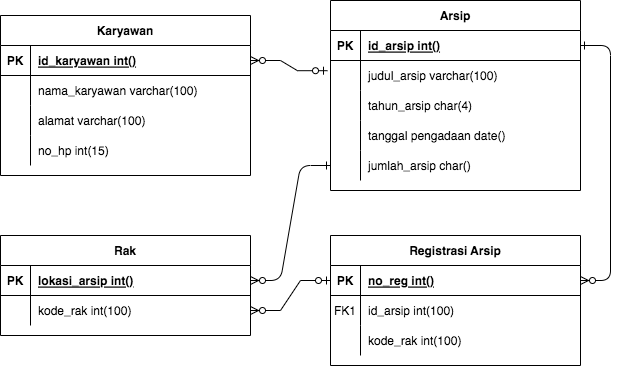

The diagram above was exported from draw.io. Its source (the exported page's mxGraphModel, read from the mxfile embedded in the PNG):
<mxGraphModel dx="1026" dy="476" grid="1" gridSize="10" guides="1" tooltips="1" connect="1" arrows="1" fold="1" page="1" pageScale="1" pageWidth="850" pageHeight="1100" math="0" shadow="0" extFonts="Permanent Marker^https://fonts.googleapis.com/css?family=Permanent+Marker">
  <root>
    <mxCell id="0" />
    <mxCell id="1" parent="0" />
    <mxCell id="C-vyLk0tnHw3VtMMgP7b-1" value="" style="edgeStyle=entityRelationEdgeStyle;endArrow=ERzeroToMany;startArrow=ERone;endFill=1;startFill=0;entryX=1;entryY=0.5;entryDx=0;entryDy=0;exitX=0;exitY=0.5;exitDx=0;exitDy=0;" parent="1" source="2HycLC_4B6tO2QckWpJx-58" target="2HycLC_4B6tO2QckWpJx-2" edge="1">
      <mxGeometry width="100" height="100" relative="1" as="geometry">
        <mxPoint x="370" y="165" as="sourcePoint" />
        <mxPoint x="450" y="195" as="targetPoint" />
      </mxGeometry>
    </mxCell>
    <mxCell id="C-vyLk0tnHw3VtMMgP7b-12" value="" style="edgeStyle=entityRelationEdgeStyle;endArrow=ERzeroToMany;startArrow=ERone;endFill=1;startFill=0;exitX=1;exitY=0.5;exitDx=0;exitDy=0;entryX=1;entryY=0.5;entryDx=0;entryDy=0;" parent="1" source="2HycLC_4B6tO2QckWpJx-45" target="C-vyLk0tnHw3VtMMgP7b-14" edge="1">
      <mxGeometry width="100" height="100" relative="1" as="geometry">
        <mxPoint x="700" y="165" as="sourcePoint" />
        <mxPoint x="460" y="205" as="targetPoint" />
      </mxGeometry>
    </mxCell>
    <mxCell id="C-vyLk0tnHw3VtMMgP7b-13" value="Registrasi Arsip" style="shape=table;startSize=30;container=1;collapsible=1;childLayout=tableLayout;fixedRows=1;rowLines=0;fontStyle=1;align=center;resizeLast=1;" parent="1" vertex="1">
      <mxGeometry x="450" y="300" width="250" height="130" as="geometry" />
    </mxCell>
    <mxCell id="C-vyLk0tnHw3VtMMgP7b-14" value="" style="shape=partialRectangle;collapsible=0;dropTarget=0;pointerEvents=0;fillColor=none;points=[[0,0.5],[1,0.5]];portConstraint=eastwest;top=0;left=0;right=0;bottom=1;" parent="C-vyLk0tnHw3VtMMgP7b-13" vertex="1">
      <mxGeometry y="30" width="250" height="30" as="geometry" />
    </mxCell>
    <mxCell id="C-vyLk0tnHw3VtMMgP7b-15" value="PK" style="shape=partialRectangle;overflow=hidden;connectable=0;fillColor=none;top=0;left=0;bottom=0;right=0;fontStyle=1;" parent="C-vyLk0tnHw3VtMMgP7b-14" vertex="1">
      <mxGeometry width="30" height="30" as="geometry">
        <mxRectangle width="30" height="30" as="alternateBounds" />
      </mxGeometry>
    </mxCell>
    <mxCell id="C-vyLk0tnHw3VtMMgP7b-16" value="no_reg int()" style="shape=partialRectangle;overflow=hidden;connectable=0;fillColor=none;top=0;left=0;bottom=0;right=0;align=left;spacingLeft=6;fontStyle=5;" parent="C-vyLk0tnHw3VtMMgP7b-14" vertex="1">
      <mxGeometry x="30" width="220" height="30" as="geometry">
        <mxRectangle width="220" height="30" as="alternateBounds" />
      </mxGeometry>
    </mxCell>
    <mxCell id="C-vyLk0tnHw3VtMMgP7b-17" value="" style="shape=partialRectangle;collapsible=0;dropTarget=0;pointerEvents=0;fillColor=none;points=[[0,0.5],[1,0.5]];portConstraint=eastwest;top=0;left=0;right=0;bottom=0;" parent="C-vyLk0tnHw3VtMMgP7b-13" vertex="1">
      <mxGeometry y="60" width="250" height="30" as="geometry" />
    </mxCell>
    <mxCell id="C-vyLk0tnHw3VtMMgP7b-18" value="FK1" style="shape=partialRectangle;overflow=hidden;connectable=0;fillColor=none;top=0;left=0;bottom=0;right=0;" parent="C-vyLk0tnHw3VtMMgP7b-17" vertex="1">
      <mxGeometry width="30" height="30" as="geometry">
        <mxRectangle width="30" height="30" as="alternateBounds" />
      </mxGeometry>
    </mxCell>
    <mxCell id="C-vyLk0tnHw3VtMMgP7b-19" value="id_arsip int(100)" style="shape=partialRectangle;overflow=hidden;connectable=0;fillColor=none;top=0;left=0;bottom=0;right=0;align=left;spacingLeft=6;" parent="C-vyLk0tnHw3VtMMgP7b-17" vertex="1">
      <mxGeometry x="30" width="220" height="30" as="geometry">
        <mxRectangle width="220" height="30" as="alternateBounds" />
      </mxGeometry>
    </mxCell>
    <mxCell id="C-vyLk0tnHw3VtMMgP7b-20" value="" style="shape=partialRectangle;collapsible=0;dropTarget=0;pointerEvents=0;fillColor=none;points=[[0,0.5],[1,0.5]];portConstraint=eastwest;top=0;left=0;right=0;bottom=0;" parent="C-vyLk0tnHw3VtMMgP7b-13" vertex="1">
      <mxGeometry y="90" width="250" height="30" as="geometry" />
    </mxCell>
    <mxCell id="C-vyLk0tnHw3VtMMgP7b-21" value="" style="shape=partialRectangle;overflow=hidden;connectable=0;fillColor=none;top=0;left=0;bottom=0;right=0;" parent="C-vyLk0tnHw3VtMMgP7b-20" vertex="1">
      <mxGeometry width="30" height="30" as="geometry">
        <mxRectangle width="30" height="30" as="alternateBounds" />
      </mxGeometry>
    </mxCell>
    <mxCell id="C-vyLk0tnHw3VtMMgP7b-22" value="kode_rak int(100)" style="shape=partialRectangle;overflow=hidden;connectable=0;fillColor=none;top=0;left=0;bottom=0;right=0;align=left;spacingLeft=6;" parent="C-vyLk0tnHw3VtMMgP7b-20" vertex="1">
      <mxGeometry x="30" width="220" height="30" as="geometry">
        <mxRectangle width="220" height="30" as="alternateBounds" />
      </mxGeometry>
    </mxCell>
    <mxCell id="2HycLC_4B6tO2QckWpJx-1" value="Rak" style="shape=table;startSize=30;container=1;collapsible=1;childLayout=tableLayout;fixedRows=1;rowLines=0;fontStyle=1;align=center;resizeLast=1;" parent="1" vertex="1">
      <mxGeometry x="120" y="300" width="250" height="100" as="geometry" />
    </mxCell>
    <mxCell id="2HycLC_4B6tO2QckWpJx-2" value="" style="shape=partialRectangle;collapsible=0;dropTarget=0;pointerEvents=0;fillColor=none;points=[[0,0.5],[1,0.5]];portConstraint=eastwest;top=0;left=0;right=0;bottom=1;" parent="2HycLC_4B6tO2QckWpJx-1" vertex="1">
      <mxGeometry y="30" width="250" height="30" as="geometry" />
    </mxCell>
    <mxCell id="2HycLC_4B6tO2QckWpJx-3" value="PK" style="shape=partialRectangle;overflow=hidden;connectable=0;fillColor=none;top=0;left=0;bottom=0;right=0;fontStyle=1;" parent="2HycLC_4B6tO2QckWpJx-2" vertex="1">
      <mxGeometry width="30" height="30" as="geometry">
        <mxRectangle width="30" height="30" as="alternateBounds" />
      </mxGeometry>
    </mxCell>
    <mxCell id="2HycLC_4B6tO2QckWpJx-4" value="lokasi_arsip int()" style="shape=partialRectangle;overflow=hidden;connectable=0;fillColor=none;top=0;left=0;bottom=0;right=0;align=left;spacingLeft=6;fontStyle=5;" parent="2HycLC_4B6tO2QckWpJx-2" vertex="1">
      <mxGeometry x="30" width="220" height="30" as="geometry">
        <mxRectangle width="220" height="30" as="alternateBounds" />
      </mxGeometry>
    </mxCell>
    <mxCell id="2HycLC_4B6tO2QckWpJx-5" value="" style="shape=partialRectangle;collapsible=0;dropTarget=0;pointerEvents=0;fillColor=none;points=[[0,0.5],[1,0.5]];portConstraint=eastwest;top=0;left=0;right=0;bottom=0;" parent="2HycLC_4B6tO2QckWpJx-1" vertex="1">
      <mxGeometry y="60" width="250" height="30" as="geometry" />
    </mxCell>
    <mxCell id="2HycLC_4B6tO2QckWpJx-6" value="" style="shape=partialRectangle;overflow=hidden;connectable=0;fillColor=none;top=0;left=0;bottom=0;right=0;" parent="2HycLC_4B6tO2QckWpJx-5" vertex="1">
      <mxGeometry width="30" height="30" as="geometry">
        <mxRectangle width="30" height="30" as="alternateBounds" />
      </mxGeometry>
    </mxCell>
    <mxCell id="2HycLC_4B6tO2QckWpJx-7" value="kode_rak int(100)" style="shape=partialRectangle;overflow=hidden;connectable=0;fillColor=none;top=0;left=0;bottom=0;right=0;align=left;spacingLeft=6;" parent="2HycLC_4B6tO2QckWpJx-5" vertex="1">
      <mxGeometry x="30" width="220" height="30" as="geometry">
        <mxRectangle width="220" height="30" as="alternateBounds" />
      </mxGeometry>
    </mxCell>
    <mxCell id="2HycLC_4B6tO2QckWpJx-18" value="Karyawan" style="shape=table;startSize=30;container=1;collapsible=1;childLayout=tableLayout;fixedRows=1;rowLines=0;fontStyle=1;align=center;resizeLast=1;" parent="1" vertex="1">
      <mxGeometry x="120" y="80" width="250" height="160" as="geometry" />
    </mxCell>
    <mxCell id="2HycLC_4B6tO2QckWpJx-19" value="" style="shape=tableRow;horizontal=0;startSize=0;swimlaneHead=0;swimlaneBody=0;fillColor=none;collapsible=0;dropTarget=0;points=[[0,0.5],[1,0.5]];portConstraint=eastwest;top=0;left=0;right=0;bottom=1;" parent="2HycLC_4B6tO2QckWpJx-18" vertex="1">
      <mxGeometry y="30" width="250" height="30" as="geometry" />
    </mxCell>
    <mxCell id="2HycLC_4B6tO2QckWpJx-20" value="PK" style="shape=partialRectangle;connectable=0;fillColor=none;top=0;left=0;bottom=0;right=0;fontStyle=1;overflow=hidden;" parent="2HycLC_4B6tO2QckWpJx-19" vertex="1">
      <mxGeometry width="30" height="30" as="geometry">
        <mxRectangle width="30" height="30" as="alternateBounds" />
      </mxGeometry>
    </mxCell>
    <mxCell id="2HycLC_4B6tO2QckWpJx-21" value="id_karyawan int()" style="shape=partialRectangle;connectable=0;fillColor=none;top=0;left=0;bottom=0;right=0;align=left;spacingLeft=6;fontStyle=5;overflow=hidden;" parent="2HycLC_4B6tO2QckWpJx-19" vertex="1">
      <mxGeometry x="30" width="220" height="30" as="geometry">
        <mxRectangle width="220" height="30" as="alternateBounds" />
      </mxGeometry>
    </mxCell>
    <mxCell id="2HycLC_4B6tO2QckWpJx-22" value="" style="shape=tableRow;horizontal=0;startSize=0;swimlaneHead=0;swimlaneBody=0;fillColor=none;collapsible=0;dropTarget=0;points=[[0,0.5],[1,0.5]];portConstraint=eastwest;top=0;left=0;right=0;bottom=0;" parent="2HycLC_4B6tO2QckWpJx-18" vertex="1">
      <mxGeometry y="60" width="250" height="30" as="geometry" />
    </mxCell>
    <mxCell id="2HycLC_4B6tO2QckWpJx-23" value="" style="shape=partialRectangle;connectable=0;fillColor=none;top=0;left=0;bottom=0;right=0;editable=1;overflow=hidden;" parent="2HycLC_4B6tO2QckWpJx-22" vertex="1">
      <mxGeometry width="30" height="30" as="geometry">
        <mxRectangle width="30" height="30" as="alternateBounds" />
      </mxGeometry>
    </mxCell>
    <mxCell id="2HycLC_4B6tO2QckWpJx-24" value="nama_karyawan varchar(100)" style="shape=partialRectangle;connectable=0;fillColor=none;top=0;left=0;bottom=0;right=0;align=left;spacingLeft=6;overflow=hidden;" parent="2HycLC_4B6tO2QckWpJx-22" vertex="1">
      <mxGeometry x="30" width="220" height="30" as="geometry">
        <mxRectangle width="220" height="30" as="alternateBounds" />
      </mxGeometry>
    </mxCell>
    <mxCell id="2HycLC_4B6tO2QckWpJx-25" value="" style="shape=tableRow;horizontal=0;startSize=0;swimlaneHead=0;swimlaneBody=0;fillColor=none;collapsible=0;dropTarget=0;points=[[0,0.5],[1,0.5]];portConstraint=eastwest;top=0;left=0;right=0;bottom=0;" parent="2HycLC_4B6tO2QckWpJx-18" vertex="1">
      <mxGeometry y="90" width="250" height="30" as="geometry" />
    </mxCell>
    <mxCell id="2HycLC_4B6tO2QckWpJx-26" value="" style="shape=partialRectangle;connectable=0;fillColor=none;top=0;left=0;bottom=0;right=0;editable=1;overflow=hidden;" parent="2HycLC_4B6tO2QckWpJx-25" vertex="1">
      <mxGeometry width="30" height="30" as="geometry">
        <mxRectangle width="30" height="30" as="alternateBounds" />
      </mxGeometry>
    </mxCell>
    <mxCell id="2HycLC_4B6tO2QckWpJx-27" value="alamat varchar(100)" style="shape=partialRectangle;connectable=0;fillColor=none;top=0;left=0;bottom=0;right=0;align=left;spacingLeft=6;overflow=hidden;" parent="2HycLC_4B6tO2QckWpJx-25" vertex="1">
      <mxGeometry x="30" width="220" height="30" as="geometry">
        <mxRectangle width="220" height="30" as="alternateBounds" />
      </mxGeometry>
    </mxCell>
    <mxCell id="2HycLC_4B6tO2QckWpJx-28" value="" style="shape=tableRow;horizontal=0;startSize=0;swimlaneHead=0;swimlaneBody=0;fillColor=none;collapsible=0;dropTarget=0;points=[[0,0.5],[1,0.5]];portConstraint=eastwest;top=0;left=0;right=0;bottom=0;" parent="2HycLC_4B6tO2QckWpJx-18" vertex="1">
      <mxGeometry y="120" width="250" height="30" as="geometry" />
    </mxCell>
    <mxCell id="2HycLC_4B6tO2QckWpJx-29" value="" style="shape=partialRectangle;connectable=0;fillColor=none;top=0;left=0;bottom=0;right=0;editable=1;overflow=hidden;" parent="2HycLC_4B6tO2QckWpJx-28" vertex="1">
      <mxGeometry width="30" height="30" as="geometry">
        <mxRectangle width="30" height="30" as="alternateBounds" />
      </mxGeometry>
    </mxCell>
    <mxCell id="2HycLC_4B6tO2QckWpJx-30" value="no_hp int(15)" style="shape=partialRectangle;connectable=0;fillColor=none;top=0;left=0;bottom=0;right=0;align=left;spacingLeft=6;overflow=hidden;" parent="2HycLC_4B6tO2QckWpJx-28" vertex="1">
      <mxGeometry x="30" width="220" height="30" as="geometry">
        <mxRectangle width="220" height="30" as="alternateBounds" />
      </mxGeometry>
    </mxCell>
    <mxCell id="2HycLC_4B6tO2QckWpJx-44" value="Arsip" style="shape=table;startSize=30;container=1;collapsible=1;childLayout=tableLayout;fixedRows=1;rowLines=0;fontStyle=1;align=center;resizeLast=1;" parent="1" vertex="1">
      <mxGeometry x="450" y="65" width="250" height="190" as="geometry">
        <mxRectangle x="450" y="80" width="60" height="30" as="alternateBounds" />
      </mxGeometry>
    </mxCell>
    <mxCell id="2HycLC_4B6tO2QckWpJx-45" value="" style="shape=tableRow;horizontal=0;startSize=0;swimlaneHead=0;swimlaneBody=0;fillColor=none;collapsible=0;dropTarget=0;points=[[0,0.5],[1,0.5]];portConstraint=eastwest;top=0;left=0;right=0;bottom=1;" parent="2HycLC_4B6tO2QckWpJx-44" vertex="1">
      <mxGeometry y="30" width="250" height="30" as="geometry" />
    </mxCell>
    <mxCell id="2HycLC_4B6tO2QckWpJx-46" value="PK" style="shape=partialRectangle;connectable=0;fillColor=none;top=0;left=0;bottom=0;right=0;fontStyle=1;overflow=hidden;" parent="2HycLC_4B6tO2QckWpJx-45" vertex="1">
      <mxGeometry width="30" height="30" as="geometry">
        <mxRectangle width="30" height="30" as="alternateBounds" />
      </mxGeometry>
    </mxCell>
    <mxCell id="2HycLC_4B6tO2QckWpJx-47" value="id_arsip int()" style="shape=partialRectangle;connectable=0;fillColor=none;top=0;left=0;bottom=0;right=0;align=left;spacingLeft=6;fontStyle=5;overflow=hidden;" parent="2HycLC_4B6tO2QckWpJx-45" vertex="1">
      <mxGeometry x="30" width="220" height="30" as="geometry">
        <mxRectangle width="220" height="30" as="alternateBounds" />
      </mxGeometry>
    </mxCell>
    <mxCell id="2HycLC_4B6tO2QckWpJx-48" value="" style="shape=tableRow;horizontal=0;startSize=0;swimlaneHead=0;swimlaneBody=0;fillColor=none;collapsible=0;dropTarget=0;points=[[0,0.5],[1,0.5]];portConstraint=eastwest;top=0;left=0;right=0;bottom=0;" parent="2HycLC_4B6tO2QckWpJx-44" vertex="1">
      <mxGeometry y="60" width="250" height="30" as="geometry" />
    </mxCell>
    <mxCell id="2HycLC_4B6tO2QckWpJx-49" value="" style="shape=partialRectangle;connectable=0;fillColor=none;top=0;left=0;bottom=0;right=0;editable=1;overflow=hidden;" parent="2HycLC_4B6tO2QckWpJx-48" vertex="1">
      <mxGeometry width="30" height="30" as="geometry">
        <mxRectangle width="30" height="30" as="alternateBounds" />
      </mxGeometry>
    </mxCell>
    <mxCell id="2HycLC_4B6tO2QckWpJx-50" value="judul_arsip varchar(100)" style="shape=partialRectangle;connectable=0;fillColor=none;top=0;left=0;bottom=0;right=0;align=left;spacingLeft=6;overflow=hidden;" parent="2HycLC_4B6tO2QckWpJx-48" vertex="1">
      <mxGeometry x="30" width="220" height="30" as="geometry">
        <mxRectangle width="220" height="30" as="alternateBounds" />
      </mxGeometry>
    </mxCell>
    <mxCell id="2HycLC_4B6tO2QckWpJx-51" value="" style="shape=tableRow;horizontal=0;startSize=0;swimlaneHead=0;swimlaneBody=0;fillColor=none;collapsible=0;dropTarget=0;points=[[0,0.5],[1,0.5]];portConstraint=eastwest;top=0;left=0;right=0;bottom=0;" parent="2HycLC_4B6tO2QckWpJx-44" vertex="1">
      <mxGeometry y="90" width="250" height="30" as="geometry" />
    </mxCell>
    <mxCell id="2HycLC_4B6tO2QckWpJx-52" value="" style="shape=partialRectangle;connectable=0;fillColor=none;top=0;left=0;bottom=0;right=0;editable=1;overflow=hidden;" parent="2HycLC_4B6tO2QckWpJx-51" vertex="1">
      <mxGeometry width="30" height="30" as="geometry">
        <mxRectangle width="30" height="30" as="alternateBounds" />
      </mxGeometry>
    </mxCell>
    <mxCell id="2HycLC_4B6tO2QckWpJx-53" value="tahun_arsip char(4)" style="shape=partialRectangle;connectable=0;fillColor=none;top=0;left=0;bottom=0;right=0;align=left;spacingLeft=6;overflow=hidden;" parent="2HycLC_4B6tO2QckWpJx-51" vertex="1">
      <mxGeometry x="30" width="220" height="30" as="geometry">
        <mxRectangle width="220" height="30" as="alternateBounds" />
      </mxGeometry>
    </mxCell>
    <mxCell id="2HycLC_4B6tO2QckWpJx-54" value="" style="shape=tableRow;horizontal=0;startSize=0;swimlaneHead=0;swimlaneBody=0;fillColor=none;collapsible=0;dropTarget=0;points=[[0,0.5],[1,0.5]];portConstraint=eastwest;top=0;left=0;right=0;bottom=0;" parent="2HycLC_4B6tO2QckWpJx-44" vertex="1">
      <mxGeometry y="120" width="250" height="30" as="geometry" />
    </mxCell>
    <mxCell id="2HycLC_4B6tO2QckWpJx-55" value="" style="shape=partialRectangle;connectable=0;fillColor=none;top=0;left=0;bottom=0;right=0;editable=1;overflow=hidden;" parent="2HycLC_4B6tO2QckWpJx-54" vertex="1">
      <mxGeometry width="30" height="30" as="geometry">
        <mxRectangle width="30" height="30" as="alternateBounds" />
      </mxGeometry>
    </mxCell>
    <mxCell id="2HycLC_4B6tO2QckWpJx-56" value="tanggal pengadaan date()" style="shape=partialRectangle;connectable=0;fillColor=none;top=0;left=0;bottom=0;right=0;align=left;spacingLeft=6;overflow=hidden;" parent="2HycLC_4B6tO2QckWpJx-54" vertex="1">
      <mxGeometry x="30" width="220" height="30" as="geometry">
        <mxRectangle width="220" height="30" as="alternateBounds" />
      </mxGeometry>
    </mxCell>
    <mxCell id="2HycLC_4B6tO2QckWpJx-58" value="" style="shape=tableRow;horizontal=0;startSize=0;swimlaneHead=0;swimlaneBody=0;fillColor=none;collapsible=0;dropTarget=0;points=[[0,0.5],[1,0.5]];portConstraint=eastwest;top=0;left=0;right=0;bottom=0;" parent="2HycLC_4B6tO2QckWpJx-44" vertex="1">
      <mxGeometry y="150" width="250" height="30" as="geometry" />
    </mxCell>
    <mxCell id="2HycLC_4B6tO2QckWpJx-59" value="" style="shape=partialRectangle;connectable=0;fillColor=none;top=0;left=0;bottom=0;right=0;editable=1;overflow=hidden;" parent="2HycLC_4B6tO2QckWpJx-58" vertex="1">
      <mxGeometry width="30" height="30" as="geometry">
        <mxRectangle width="30" height="30" as="alternateBounds" />
      </mxGeometry>
    </mxCell>
    <mxCell id="2HycLC_4B6tO2QckWpJx-60" value="jumlah_arsip char()" style="shape=partialRectangle;connectable=0;fillColor=none;top=0;left=0;bottom=0;right=0;align=left;spacingLeft=6;overflow=hidden;" parent="2HycLC_4B6tO2QckWpJx-58" vertex="1">
      <mxGeometry x="30" width="220" height="30" as="geometry">
        <mxRectangle width="220" height="30" as="alternateBounds" />
      </mxGeometry>
    </mxCell>
    <mxCell id="2HycLC_4B6tO2QckWpJx-63" value="" style="edgeStyle=entityRelationEdgeStyle;fontSize=12;html=1;endArrow=ERzeroToMany;startArrow=ERzeroToOne;rounded=0;entryX=1;entryY=0.5;entryDx=0;entryDy=0;exitX=-0.012;exitY=0.34;exitDx=0;exitDy=0;exitPerimeter=0;" parent="1" source="2HycLC_4B6tO2QckWpJx-48" target="2HycLC_4B6tO2QckWpJx-19" edge="1">
      <mxGeometry width="100" height="100" relative="1" as="geometry">
        <mxPoint x="400" y="320" as="sourcePoint" />
        <mxPoint x="500" y="220" as="targetPoint" />
      </mxGeometry>
    </mxCell>
    <mxCell id="2HycLC_4B6tO2QckWpJx-64" value="" style="edgeStyle=entityRelationEdgeStyle;fontSize=12;html=1;endArrow=ERzeroToMany;startArrow=ERzeroToOne;rounded=0;entryX=1;entryY=0.5;entryDx=0;entryDy=0;exitX=0;exitY=0.5;exitDx=0;exitDy=0;" parent="1" source="C-vyLk0tnHw3VtMMgP7b-14" target="2HycLC_4B6tO2QckWpJx-5" edge="1">
      <mxGeometry width="100" height="100" relative="1" as="geometry">
        <mxPoint x="440" y="340" as="sourcePoint" />
        <mxPoint x="540" y="240" as="targetPoint" />
      </mxGeometry>
    </mxCell>
  </root>
</mxGraphModel>